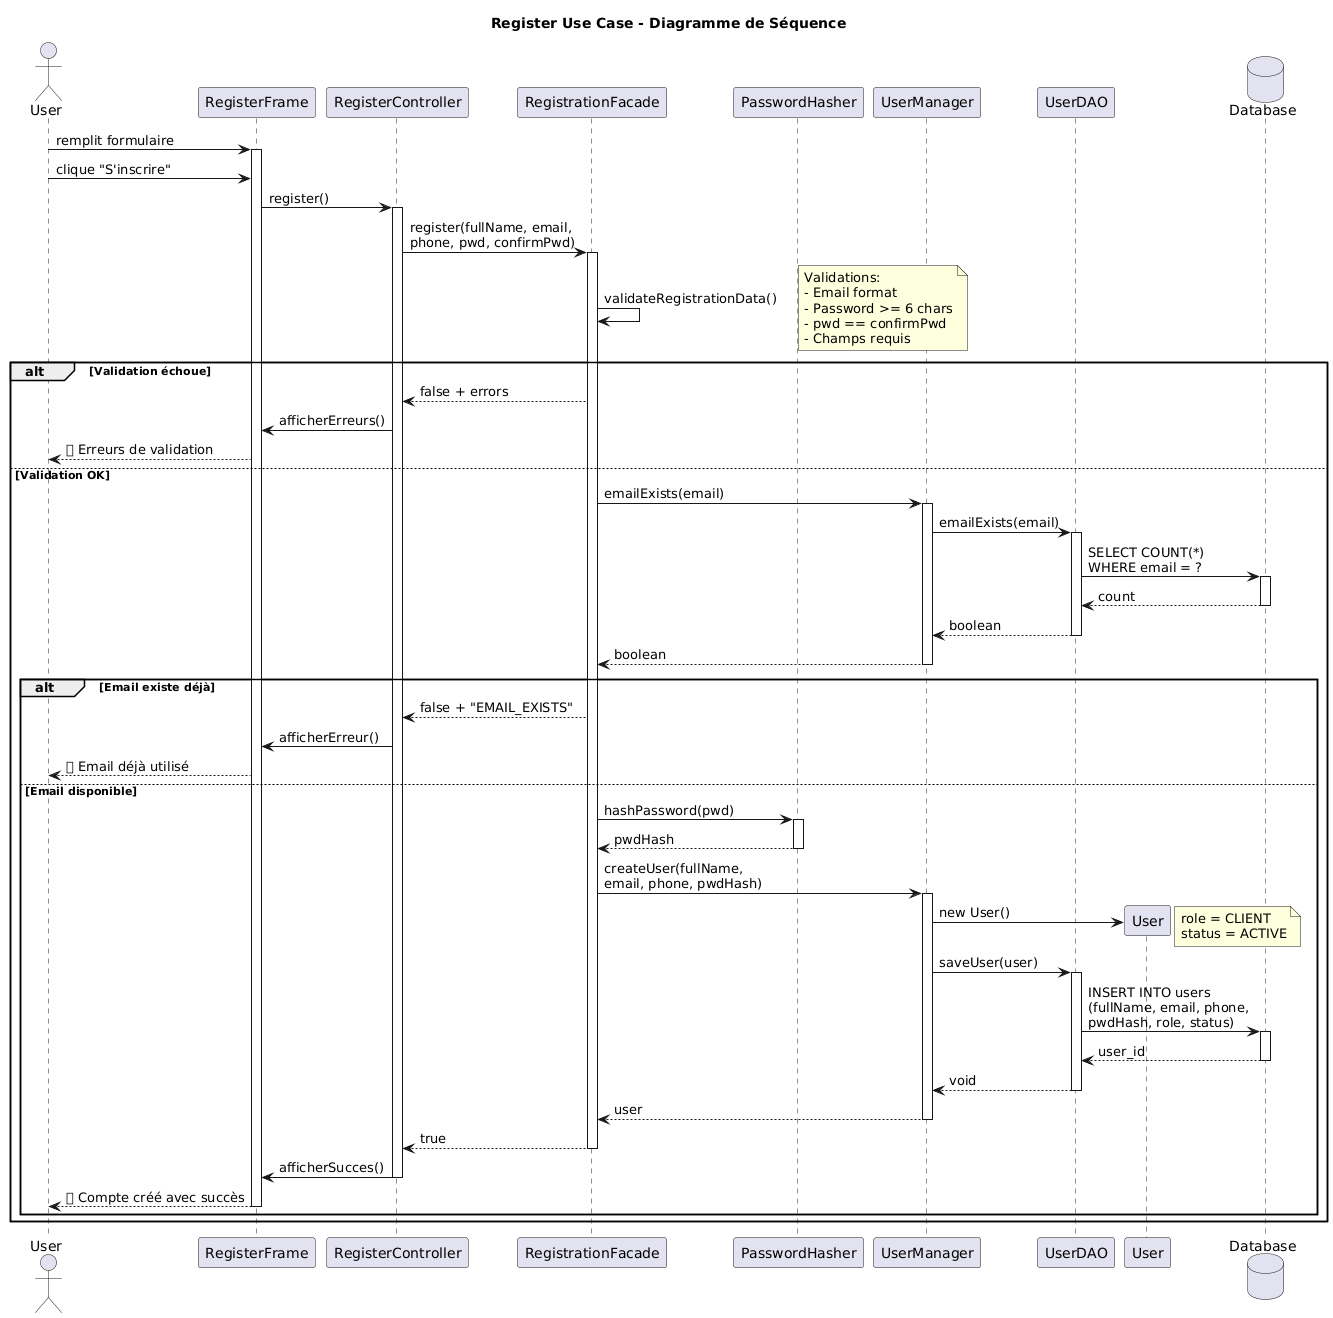

The diagram above was rendered by PlantUML. Its source (embedded in the PNG):
@startuml
title Register Use Case - Diagramme de Séquence

actor User
participant RegisterFrame
participant RegisterController
participant RegistrationFacade
participant PasswordHasher
participant UserManager
participant UserDAO
participant User as UserEntity
database Database

User -> RegisterFrame : remplit formulaire
activate RegisterFrame
User -> RegisterFrame : clique "S'inscrire"

RegisterFrame -> RegisterController : register()
activate RegisterController

RegisterController -> RegistrationFacade : register(fullName, email,\nphone, pwd, confirmPwd)
activate RegistrationFacade

RegistrationFacade -> RegistrationFacade : validateRegistrationData()
note right
  Validations:
  - Email format
  - Password >= 6 chars
  - pwd == confirmPwd
  - Champs requis
end note

alt Validation échoue
    RegistrationFacade --> RegisterController : false + errors
    RegisterController -> RegisterFrame : afficherErreurs()
    RegisterFrame --> User : ❌ Erreurs de validation
else Validation OK
    RegistrationFacade -> UserManager : emailExists(email)
    activate UserManager

    UserManager -> UserDAO : emailExists(email)
    activate UserDAO

    UserDAO -> Database : SELECT COUNT(*)\nWHERE email = ?
    activate Database
    Database --> UserDAO : count
    deactivate Database

    UserDAO --> UserManager : boolean
    deactivate UserDAO

    UserManager --> RegistrationFacade : boolean
    deactivate UserManager

    alt Email existe déjà
        RegistrationFacade --> RegisterController : false + "EMAIL_EXISTS"
        RegisterController -> RegisterFrame : afficherErreur()
        RegisterFrame --> User : ❌ Email déjà utilisé
    else Email disponible
        RegistrationFacade -> PasswordHasher : hashPassword(pwd)
        activate PasswordHasher
        PasswordHasher --> RegistrationFacade : pwdHash
        deactivate PasswordHasher

        RegistrationFacade -> UserManager : createUser(fullName,\nemail, phone, pwdHash)
        activate UserManager

        UserManager -> UserEntity ** : new User()
        note right
          role = CLIENT
          status = ACTIVE
        end note

        UserManager -> UserDAO : saveUser(user)
        activate UserDAO

        UserDAO -> Database : INSERT INTO users\n(fullName, email, phone,\npwdHash, role, status)
        activate Database
        Database --> UserDAO : user_id
        deactivate Database

        UserDAO --> UserManager : void
        deactivate UserDAO

        UserManager --> RegistrationFacade : user
        deactivate UserManager

        RegistrationFacade --> RegisterController : true
        deactivate RegistrationFacade

        RegisterController -> RegisterFrame : afficherSucces()
        deactivate RegisterController

        RegisterFrame --> User : ✅ Compte créé avec succès
        deactivate RegisterFrame
    end
end
@enduml